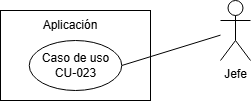

The diagram above was exported from draw.io. Its source (the exported page's mxGraphModel, read from the mxfile embedded in the PNG):
<mxGraphModel dx="794" dy="492" grid="1" gridSize="10" guides="1" tooltips="1" connect="1" arrows="1" fold="1" page="1" pageScale="1" pageWidth="827" pageHeight="1169" math="0" shadow="0">
  <root>
    <mxCell id="0" />
    <mxCell id="1" parent="0" />
    <mxCell id="h8yVh8gekCZQU36gfvCb-1" value="" style="rounded=0;whiteSpace=wrap;html=1;" parent="1" vertex="1">
      <mxGeometry x="420" y="210" width="150" height="90" as="geometry" />
    </mxCell>
    <mxCell id="h8yVh8gekCZQU36gfvCb-3" style="rounded=0;orthogonalLoop=1;jettySize=auto;html=1;entryX=1;entryY=0.5;entryDx=0;entryDy=0;strokeColor=default;endArrow=none;endFill=0;" parent="1" source="h8yVh8gekCZQU36gfvCb-4" target="h8yVh8gekCZQU36gfvCb-6" edge="1">
      <mxGeometry relative="1" as="geometry" />
    </mxCell>
    <mxCell id="h8yVh8gekCZQU36gfvCb-4" value="Jefe" style="shape=umlActor;verticalLabelPosition=bottom;verticalAlign=top;html=1;outlineConnect=0;" parent="1" vertex="1">
      <mxGeometry x="640" y="200" width="30" height="60" as="geometry" />
    </mxCell>
    <mxCell id="h8yVh8gekCZQU36gfvCb-5" value="Aplicación" style="text;html=1;align=center;verticalAlign=middle;whiteSpace=wrap;rounded=0;" parent="1" vertex="1">
      <mxGeometry x="460" y="210" width="60" height="30" as="geometry" />
    </mxCell>
    <mxCell id="h8yVh8gekCZQU36gfvCb-6" value="Caso de uso&lt;div&gt;CU-023&lt;/div&gt;" style="ellipse;whiteSpace=wrap;html=1;" parent="1" vertex="1">
      <mxGeometry x="448.75" y="240" width="92.5" height="50" as="geometry" />
    </mxCell>
  </root>
</mxGraphModel>